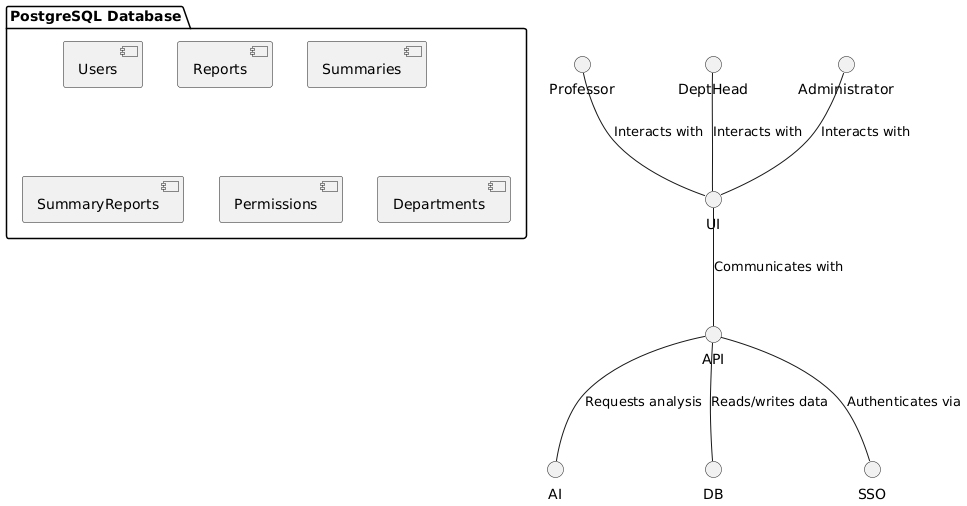

The diagram above was rendered by PlantUML. Its source (embedded in the PNG):
@startuml
Professor -- UI: Interacts with
DeptHead -- UI: Interacts with
Administrator -- UI: Interacts with

UI -- API: Communicates with
API -- AI: Requests analysis
API -- DB: Reads/writes data
API -- SSO: Authenticates via

package "PostgreSQL Database" {
[Users]
[Reports]
[Summaries]
[SummaryReports]
[Permissions]
[Departments]
}
@enduml